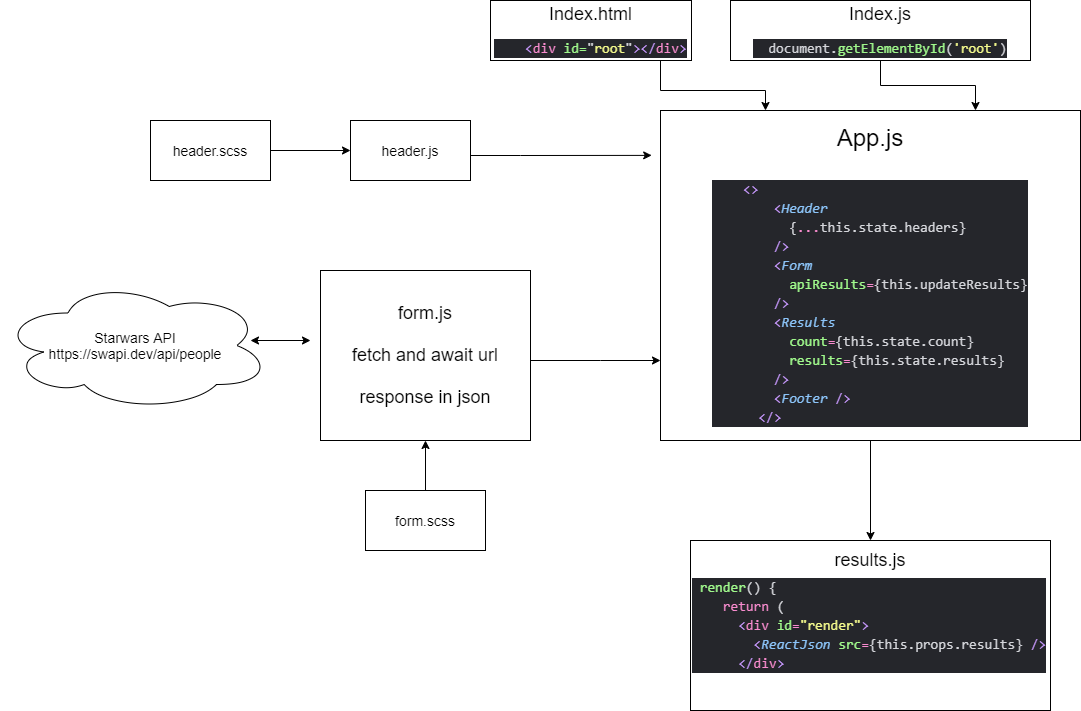

The diagram above was exported from draw.io. Its source (the exported page's mxGraphModel, read from the mxfile embedded in the PNG):
<mxGraphModel dx="2114" dy="592" grid="1" gridSize="10" guides="1" tooltips="1" connect="1" arrows="1" fold="1" page="1" pageScale="1" pageWidth="850" pageHeight="1100" math="0" shadow="0">
  <root>
    <mxCell id="0" />
    <mxCell id="1" parent="0" />
    <mxCell id="HdF7wxZhWmUArQOcEtQq-1" value="" style="edgeStyle=orthogonalEdgeStyle;rounded=0;orthogonalLoop=1;jettySize=auto;html=1;" edge="1" parent="1" source="HdF7wxZhWmUArQOcEtQq-2" target="HdF7wxZhWmUArQOcEtQq-8">
      <mxGeometry relative="1" as="geometry" />
    </mxCell>
    <mxCell id="HdF7wxZhWmUArQOcEtQq-2" value="&lt;font style=&quot;font-size: 14px&quot;&gt;header.scss&lt;/font&gt;" style="rounded=0;whiteSpace=wrap;html=1;" vertex="1" parent="1">
      <mxGeometry x="20" y="120" width="120" height="60" as="geometry" />
    </mxCell>
    <mxCell id="HdF7wxZhWmUArQOcEtQq-3" value="" style="edgeStyle=orthogonalEdgeStyle;rounded=0;orthogonalLoop=1;jettySize=auto;html=1;" edge="1" parent="1" source="HdF7wxZhWmUArQOcEtQq-4" target="HdF7wxZhWmUArQOcEtQq-10">
      <mxGeometry relative="1" as="geometry" />
    </mxCell>
    <mxCell id="HdF7wxZhWmUArQOcEtQq-4" value="&lt;font style=&quot;font-size: 14px&quot;&gt;form.scss&lt;/font&gt;" style="rounded=0;whiteSpace=wrap;html=1;" vertex="1" parent="1">
      <mxGeometry x="235" y="490" width="120" height="60" as="geometry" />
    </mxCell>
    <mxCell id="HdF7wxZhWmUArQOcEtQq-7" style="edgeStyle=orthogonalEdgeStyle;rounded=0;orthogonalLoop=1;jettySize=auto;html=1;entryX=-0.021;entryY=0.136;entryDx=0;entryDy=0;entryPerimeter=0;" edge="1" parent="1" source="HdF7wxZhWmUArQOcEtQq-8" target="HdF7wxZhWmUArQOcEtQq-14">
      <mxGeometry relative="1" as="geometry">
        <mxPoint x="370" y="110" as="targetPoint" />
        <Array as="points">
          <mxPoint x="390" y="155" />
          <mxPoint x="390" y="155" />
        </Array>
      </mxGeometry>
    </mxCell>
    <mxCell id="HdF7wxZhWmUArQOcEtQq-8" value="&lt;font style=&quot;font-size: 14px&quot;&gt;header.js&lt;/font&gt;" style="rounded=0;whiteSpace=wrap;html=1;" vertex="1" parent="1">
      <mxGeometry x="220" y="120" width="120" height="60" as="geometry" />
    </mxCell>
    <mxCell id="HdF7wxZhWmUArQOcEtQq-9" style="edgeStyle=orthogonalEdgeStyle;rounded=0;orthogonalLoop=1;jettySize=auto;html=1;" edge="1" parent="1" source="HdF7wxZhWmUArQOcEtQq-10" target="HdF7wxZhWmUArQOcEtQq-14">
      <mxGeometry relative="1" as="geometry">
        <Array as="points">
          <mxPoint x="470" y="360" />
          <mxPoint x="470" y="360" />
        </Array>
      </mxGeometry>
    </mxCell>
    <mxCell id="HdF7wxZhWmUArQOcEtQq-10" value="&lt;font&gt;&lt;font style=&quot;font-size: 18px&quot;&gt;form.js&lt;br&gt;&lt;br&gt;fetch and await url&lt;br&gt;&lt;br&gt;response in json&lt;/font&gt;&lt;br&gt;&lt;/font&gt;" style="rounded=0;whiteSpace=wrap;html=1;" vertex="1" parent="1">
      <mxGeometry x="190" y="270" width="210" height="170" as="geometry" />
    </mxCell>
    <mxCell id="HdF7wxZhWmUArQOcEtQq-12" value="&lt;div style=&quot;color: rgb(213 , 214 , 219) ; background-color: rgb(37 , 38 , 43) ; font-family: &amp;#34;consolas&amp;#34; , &amp;#34;courier new&amp;#34; , monospace ; font-size: 14px ; line-height: 19px&quot;&gt;&lt;div&gt;&amp;nbsp;&lt;span style=&quot;color: #a0f98c&quot;&gt;render&lt;/span&gt;()&amp;nbsp;{&lt;/div&gt;&lt;div&gt;&amp;nbsp;&amp;nbsp;&amp;nbsp;&amp;nbsp;&lt;span style=&quot;color: #f98ccf&quot;&gt;return&lt;/span&gt;&amp;nbsp;(&lt;/div&gt;&lt;div&gt;&amp;nbsp;&amp;nbsp;&amp;nbsp;&amp;nbsp;&amp;nbsp;&amp;nbsp;&lt;span style=&quot;color: #c395f7&quot;&gt;&amp;lt;&lt;/span&gt;&lt;span style=&quot;color: #f98ccf&quot;&gt;div&lt;/span&gt;&amp;nbsp;&lt;span style=&quot;color: #a0f98c&quot;&gt;id&lt;/span&gt;&lt;span style=&quot;color: #f98ccf&quot;&gt;=&lt;/span&gt;&lt;span style=&quot;color: #f3f98c&quot;&gt;&quot;render&quot;&lt;/span&gt;&lt;span style=&quot;color: #c395f7&quot;&gt;&amp;gt;&lt;/span&gt;&lt;/div&gt;&lt;div&gt;&amp;nbsp;&amp;nbsp;&amp;nbsp;&amp;nbsp;&amp;nbsp;&amp;nbsp;&amp;nbsp;&amp;nbsp;&lt;span style=&quot;color: #c395f7&quot;&gt;&amp;lt;&lt;/span&gt;&lt;span style=&quot;color: #8cc4f9 ; font-style: italic&quot;&gt;ReactJson&lt;/span&gt;&amp;nbsp;&lt;span style=&quot;color: #a0f98c&quot;&gt;src&lt;/span&gt;&lt;span style=&quot;color: #f98ccf&quot;&gt;=&lt;/span&gt;{this.props.results}&amp;nbsp;&lt;span style=&quot;color: #c395f7&quot;&gt;/&amp;gt;&lt;/span&gt;&lt;/div&gt;&lt;div&gt;&amp;nbsp;&amp;nbsp;&amp;nbsp;&amp;nbsp;&amp;nbsp;&amp;nbsp;&lt;span style=&quot;color: #c395f7&quot;&gt;&amp;lt;/&lt;/span&gt;&lt;span style=&quot;color: #f98ccf&quot;&gt;div&lt;/span&gt;&lt;span style=&quot;color: #c395f7&quot;&gt;&amp;gt;&lt;/span&gt;&lt;/div&gt;&lt;/div&gt;" style="rounded=0;whiteSpace=wrap;html=1;align=left;" vertex="1" parent="1">
      <mxGeometry x="560" y="540" width="360" height="170" as="geometry" />
    </mxCell>
    <mxCell id="HdF7wxZhWmUArQOcEtQq-20" value="" style="edgeStyle=orthogonalEdgeStyle;rounded=0;orthogonalLoop=1;jettySize=auto;html=1;" edge="1" parent="1" source="HdF7wxZhWmUArQOcEtQq-14" target="HdF7wxZhWmUArQOcEtQq-12">
      <mxGeometry relative="1" as="geometry" />
    </mxCell>
    <mxCell id="HdF7wxZhWmUArQOcEtQq-14" value="&lt;font style=&quot;font-size: 24px&quot;&gt;App.js&lt;br&gt;&lt;br&gt;&lt;div style=&quot;background-color: rgb(37 , 38 , 43) ; font-family: &amp;#34;consolas&amp;#34; , &amp;#34;courier new&amp;#34; , monospace ; font-size: 14px ; line-height: 19px&quot;&gt;&lt;div style=&quot;color: rgb(213 , 214 , 219)&quot;&gt;&lt;div style=&quot;font-family: &amp;#34;consolas&amp;#34; , &amp;#34;courier new&amp;#34; , monospace ; line-height: 19px&quot;&gt;&lt;div style=&quot;text-align: left&quot;&gt;&amp;nbsp;&amp;nbsp;&amp;nbsp;&amp;nbsp;&lt;span style=&quot;color: #c395f7&quot;&gt;&amp;lt;&amp;gt;&lt;/span&gt;&lt;/div&gt;&lt;div style=&quot;text-align: left&quot;&gt;&amp;nbsp;&amp;nbsp;&amp;nbsp;&amp;nbsp;&amp;nbsp;&amp;nbsp;&amp;nbsp;&amp;nbsp;&lt;span style=&quot;color: #c395f7&quot;&gt;&amp;lt;&lt;/span&gt;&lt;span style=&quot;color: #8cc4f9 ; font-style: italic&quot;&gt;Header&lt;/span&gt;&lt;/div&gt;&lt;div style=&quot;text-align: left&quot;&gt;&amp;nbsp;&amp;nbsp;&amp;nbsp;&amp;nbsp;&amp;nbsp;&amp;nbsp;&amp;nbsp;&amp;nbsp;&amp;nbsp;&amp;nbsp;{&lt;span style=&quot;color: #f98ccf&quot;&gt;...&lt;/span&gt;this.state.headers}&lt;/div&gt;&lt;div style=&quot;text-align: left&quot;&gt;&amp;nbsp;&amp;nbsp;&amp;nbsp;&amp;nbsp;&amp;nbsp;&amp;nbsp;&amp;nbsp;&amp;nbsp;&lt;span style=&quot;color: #c395f7&quot;&gt;/&amp;gt;&lt;/span&gt;&lt;/div&gt;&lt;div style=&quot;text-align: left&quot;&gt;&amp;nbsp;&amp;nbsp;&amp;nbsp;&amp;nbsp;&amp;nbsp;&amp;nbsp;&amp;nbsp;&amp;nbsp;&lt;span style=&quot;color: #c395f7&quot;&gt;&amp;lt;&lt;/span&gt;&lt;span style=&quot;color: #8cc4f9 ; font-style: italic&quot;&gt;Form&lt;/span&gt;&lt;/div&gt;&lt;div style=&quot;text-align: left&quot;&gt;&amp;nbsp;&amp;nbsp;&amp;nbsp;&amp;nbsp;&amp;nbsp;&amp;nbsp;&amp;nbsp;&amp;nbsp;&amp;nbsp;&amp;nbsp;&lt;span style=&quot;color: #a0f98c&quot;&gt;apiResults&lt;/span&gt;&lt;span style=&quot;color: #f98ccf&quot;&gt;=&lt;/span&gt;{this.updateResults}&lt;/div&gt;&lt;div style=&quot;text-align: left&quot;&gt;&amp;nbsp;&amp;nbsp;&amp;nbsp;&amp;nbsp;&amp;nbsp;&amp;nbsp;&amp;nbsp;&amp;nbsp;&lt;span style=&quot;color: #c395f7&quot;&gt;/&amp;gt;&lt;/span&gt;&lt;/div&gt;&lt;div style=&quot;text-align: left&quot;&gt;&amp;nbsp;&amp;nbsp;&amp;nbsp;&amp;nbsp;&amp;nbsp;&amp;nbsp;&amp;nbsp;&amp;nbsp;&lt;span style=&quot;color: #c395f7&quot;&gt;&amp;lt;&lt;/span&gt;&lt;span style=&quot;color: #8cc4f9 ; font-style: italic&quot;&gt;Results&lt;/span&gt;&lt;/div&gt;&lt;div style=&quot;text-align: left&quot;&gt;&amp;nbsp;&amp;nbsp;&amp;nbsp;&amp;nbsp;&amp;nbsp;&amp;nbsp;&amp;nbsp;&amp;nbsp;&amp;nbsp;&amp;nbsp;&lt;span style=&quot;color: #a0f98c&quot;&gt;count&lt;/span&gt;&lt;span style=&quot;color: #f98ccf&quot;&gt;=&lt;/span&gt;{this.state.count}&lt;/div&gt;&lt;div style=&quot;text-align: left&quot;&gt;&amp;nbsp;&amp;nbsp;&amp;nbsp;&amp;nbsp;&amp;nbsp;&amp;nbsp;&amp;nbsp;&amp;nbsp;&amp;nbsp;&amp;nbsp;&lt;span style=&quot;color: #a0f98c&quot;&gt;results&lt;/span&gt;&lt;span style=&quot;color: #f98ccf&quot;&gt;=&lt;/span&gt;{this.state.results}&lt;/div&gt;&lt;div style=&quot;text-align: left&quot;&gt;&amp;nbsp;&amp;nbsp;&amp;nbsp;&amp;nbsp;&amp;nbsp;&amp;nbsp;&amp;nbsp;&amp;nbsp;&lt;span style=&quot;color: #c395f7&quot;&gt;/&amp;gt;&lt;/span&gt;&lt;/div&gt;&lt;div style=&quot;text-align: left&quot;&gt;&amp;nbsp;&amp;nbsp;&amp;nbsp;&amp;nbsp;&amp;nbsp;&amp;nbsp;&amp;nbsp;&amp;nbsp;&lt;span style=&quot;color: #c395f7&quot;&gt;&amp;lt;&lt;/span&gt;&lt;span style=&quot;color: #8cc4f9 ; font-style: italic&quot;&gt;Footer&lt;/span&gt;&amp;nbsp;&lt;span style=&quot;color: #c395f7&quot;&gt;/&amp;gt;&lt;/span&gt;&lt;/div&gt;&lt;div style=&quot;text-align: left&quot;&gt;&amp;nbsp;&amp;nbsp;&amp;nbsp;&amp;nbsp;&amp;nbsp;&amp;nbsp;&lt;span style=&quot;color: #c395f7&quot;&gt;&amp;lt;/&amp;gt;&lt;/span&gt;&lt;/div&gt;&lt;/div&gt;&lt;/div&gt;&lt;/div&gt;&lt;/font&gt;" style="rounded=0;whiteSpace=wrap;html=1;" vertex="1" parent="1">
      <mxGeometry x="530" y="110" width="420" height="330" as="geometry" />
    </mxCell>
    <mxCell id="HdF7wxZhWmUArQOcEtQq-15" style="edgeStyle=orthogonalEdgeStyle;rounded=0;orthogonalLoop=1;jettySize=auto;html=1;entryX=0.25;entryY=0;entryDx=0;entryDy=0;" edge="1" parent="1" target="HdF7wxZhWmUArQOcEtQq-14">
      <mxGeometry relative="1" as="geometry">
        <mxPoint x="460.5" y="60" as="sourcePoint" />
        <Array as="points">
          <mxPoint x="530" y="60" />
          <mxPoint x="530" y="90" />
          <mxPoint x="635" y="90" />
        </Array>
      </mxGeometry>
    </mxCell>
    <mxCell id="HdF7wxZhWmUArQOcEtQq-16" style="edgeStyle=orthogonalEdgeStyle;rounded=0;orthogonalLoop=1;jettySize=auto;html=1;entryX=0.75;entryY=0;entryDx=0;entryDy=0;" edge="1" parent="1" target="HdF7wxZhWmUArQOcEtQq-14">
      <mxGeometry relative="1" as="geometry">
        <mxPoint x="750" y="60" as="sourcePoint" />
      </mxGeometry>
    </mxCell>
    <mxCell id="HdF7wxZhWmUArQOcEtQq-18" value="&lt;font&gt;&lt;font style=&quot;font-size: 18px&quot;&gt;Index.html&lt;br&gt;&lt;/font&gt;&lt;br&gt;&lt;div style=&quot;font-size: 14px ; color: rgb(213 , 214 , 219) ; background-color: rgb(37 , 38 , 43) ; font-family: &amp;#34;consolas&amp;#34; , &amp;#34;courier new&amp;#34; , monospace ; line-height: 19px&quot;&gt;&amp;nbsp;&amp;nbsp;&amp;nbsp;&amp;nbsp;&lt;span style=&quot;color: #c395f7&quot;&gt;&amp;lt;&lt;/span&gt;&lt;span style=&quot;color: #f98ccf&quot;&gt;div&lt;/span&gt;&amp;nbsp;&lt;span style=&quot;color: #a0f98c&quot;&gt;id=&lt;/span&gt;&quot;&lt;span style=&quot;color: #f3f98c&quot;&gt;root&lt;/span&gt;&quot;&lt;span style=&quot;color: #c395f7&quot;&gt;&amp;gt;&amp;lt;/&lt;/span&gt;&lt;span style=&quot;color: #f98ccf&quot;&gt;div&lt;/span&gt;&lt;span style=&quot;color: #c395f7&quot;&gt;&amp;gt;&lt;/span&gt;&lt;/div&gt;&lt;/font&gt;" style="rounded=0;whiteSpace=wrap;html=1;" vertex="1" parent="1">
      <mxGeometry x="360" width="201" height="60" as="geometry" />
    </mxCell>
    <mxCell id="HdF7wxZhWmUArQOcEtQq-19" value="&lt;font&gt;&lt;font style=&quot;font-size: 18px&quot;&gt;Index.js&lt;/font&gt;&lt;br&gt;&lt;br&gt;&lt;div style=&quot;font-size: 14px ; color: rgb(213 , 214 , 219) ; background-color: rgb(37 , 38 , 43) ; font-family: &amp;#34;consolas&amp;#34; , &amp;#34;courier new&amp;#34; , monospace ; line-height: 19px&quot;&gt;&lt;div&gt;&amp;nbsp;&amp;nbsp;document.&lt;span style=&quot;color: #a0f98c&quot;&gt;getElementById&lt;/span&gt;(&lt;span style=&quot;color: #f3f98c&quot;&gt;'root'&lt;/span&gt;)&lt;/div&gt;&lt;div&gt;&lt;/div&gt;&lt;/div&gt;&lt;/font&gt;" style="rounded=0;whiteSpace=wrap;html=1;" vertex="1" parent="1">
      <mxGeometry x="600" width="300" height="60" as="geometry" />
    </mxCell>
    <mxCell id="HdF7wxZhWmUArQOcEtQq-21" value="&lt;font style=&quot;font-size: 14px&quot;&gt;Starwars API&lt;br&gt;https://swapi.dev/api/people&lt;/font&gt;" style="ellipse;shape=cloud;whiteSpace=wrap;html=1;" vertex="1" parent="1">
      <mxGeometry x="-130" y="280" width="270" height="130" as="geometry" />
    </mxCell>
    <mxCell id="HdF7wxZhWmUArQOcEtQq-24" value="" style="endArrow=classic;startArrow=classic;html=1;" edge="1" parent="1">
      <mxGeometry width="50" height="50" relative="1" as="geometry">
        <mxPoint x="120" y="340" as="sourcePoint" />
        <mxPoint x="180" y="340" as="targetPoint" />
      </mxGeometry>
    </mxCell>
    <mxCell id="HdF7wxZhWmUArQOcEtQq-26" value="&lt;font style=&quot;font-size: 18px&quot;&gt;results.js&lt;/font&gt;" style="text;html=1;strokeColor=none;fillColor=none;align=center;verticalAlign=middle;whiteSpace=wrap;rounded=0;" vertex="1" parent="1">
      <mxGeometry x="685" y="540" width="110" height="40" as="geometry" />
    </mxCell>
  </root>
</mxGraphModel>